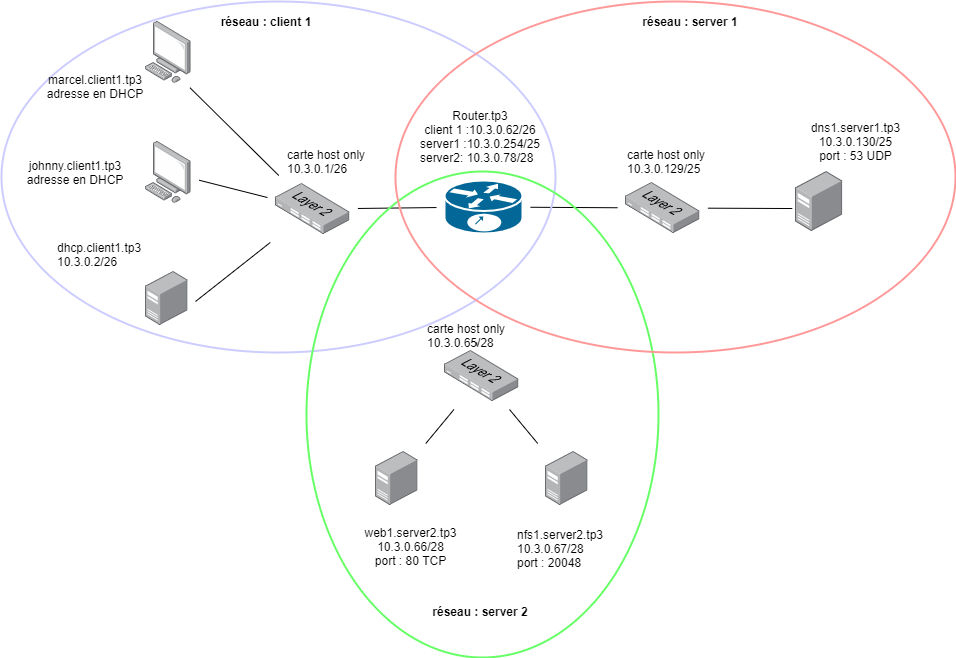

The diagram above was exported from draw.io. Its source (the exported page's mxGraphModel, read from the mxfile embedded in the PNG):
<mxGraphModel dx="1865" dy="547" grid="1" gridSize="10" guides="0" tooltips="1" connect="1" arrows="0" fold="1" page="1" pageScale="1" pageWidth="827" pageHeight="1169" math="0" shadow="0">
  <root>
    <mxCell id="0" />
    <mxCell id="1" parent="0" />
    <mxCell id="NeIWhFOcFtn_27Gf-2zO-5" value="" style="shape=mxgraph.cisco.routers.10700;sketch=0;html=1;pointerEvents=1;dashed=0;fillColor=#036897;strokeColor=#ffffff;strokeWidth=2;verticalLabelPosition=bottom;verticalAlign=top;align=center;outlineConnect=0;hachureGap=4;" parent="1" vertex="1">
      <mxGeometry x="379" y="319" width="78" height="53" as="geometry" />
    </mxCell>
    <mxCell id="NeIWhFOcFtn_27Gf-2zO-8" value="" style="points=[];aspect=fixed;html=1;align=center;shadow=0;dashed=0;image;image=img/lib/allied_telesis/switch/Switch_24_port_L2.svg;hachureGap=4;pointerEvents=0;" parent="1" vertex="1">
      <mxGeometry x="210" y="322" width="74.4" height="51" as="geometry" />
    </mxCell>
    <mxCell id="NeIWhFOcFtn_27Gf-2zO-9" value="" style="points=[];aspect=fixed;html=1;align=center;shadow=0;dashed=0;image;image=img/lib/allied_telesis/switch/Switch_24_port_L2.svg;hachureGap=4;pointerEvents=0;" parent="1" vertex="1">
      <mxGeometry x="379" y="489" width="74.4" height="51" as="geometry" />
    </mxCell>
    <mxCell id="NeIWhFOcFtn_27Gf-2zO-10" value="" style="points=[];aspect=fixed;html=1;align=center;shadow=0;dashed=0;image;image=img/lib/allied_telesis/switch/Switch_24_port_L2.svg;hachureGap=4;pointerEvents=0;" parent="1" vertex="1">
      <mxGeometry x="560" y="321" width="74.4" height="51" as="geometry" />
    </mxCell>
    <mxCell id="NeIWhFOcFtn_27Gf-2zO-13" value="" style="points=[];aspect=fixed;html=1;align=center;shadow=0;dashed=0;image;image=img/lib/allied_telesis/computer_and_terminals/Personal_Computer.svg;hachureGap=4;pointerEvents=0;" parent="1" vertex="1">
      <mxGeometry x="80" y="160" width="45.6" height="61.800000000000004" as="geometry" />
    </mxCell>
    <mxCell id="NeIWhFOcFtn_27Gf-2zO-14" value="" style="points=[];aspect=fixed;html=1;align=center;shadow=0;dashed=0;image;image=img/lib/allied_telesis/computer_and_terminals/Personal_Computer.svg;hachureGap=4;pointerEvents=0;" parent="1" vertex="1">
      <mxGeometry x="80" y="280" width="45.6" height="61.800000000000004" as="geometry" />
    </mxCell>
    <mxCell id="NeIWhFOcFtn_27Gf-2zO-15" value="" style="points=[];aspect=fixed;html=1;align=center;shadow=0;dashed=0;image;image=img/lib/allied_telesis/computer_and_terminals/Server_Desktop.svg;hachureGap=4;pointerEvents=0;" parent="1" vertex="1">
      <mxGeometry x="310" y="590" width="42.599999999999994" height="54" as="geometry" />
    </mxCell>
    <mxCell id="NeIWhFOcFtn_27Gf-2zO-16" value="" style="points=[];aspect=fixed;html=1;align=center;shadow=0;dashed=0;image;image=img/lib/allied_telesis/computer_and_terminals/Server_Desktop.svg;hachureGap=4;pointerEvents=0;" parent="1" vertex="1">
      <mxGeometry x="480" y="590" width="42.599999999999994" height="54" as="geometry" />
    </mxCell>
    <mxCell id="NeIWhFOcFtn_27Gf-2zO-17" value="" style="points=[];aspect=fixed;html=1;align=center;shadow=0;dashed=0;image;image=img/lib/allied_telesis/computer_and_terminals/Server_Desktop.svg;hachureGap=4;pointerEvents=0;" parent="1" vertex="1">
      <mxGeometry x="80" y="410" width="42.599999999999994" height="54" as="geometry" />
    </mxCell>
    <mxCell id="NeIWhFOcFtn_27Gf-2zO-18" value="" style="points=[];aspect=fixed;html=1;align=center;shadow=0;dashed=0;image;image=img/lib/allied_telesis/computer_and_terminals/Server_Desktop.svg;hachureGap=4;pointerEvents=0;" parent="1" vertex="1">
      <mxGeometry x="730" y="310" width="47.33" height="60" as="geometry" />
    </mxCell>
    <mxCell id="NeIWhFOcFtn_27Gf-2zO-19" value="" style="endArrow=none;html=1;startSize=14;endSize=14;sourcePerimeterSpacing=8;targetPerimeterSpacing=8;" parent="1" source="NeIWhFOcFtn_27Gf-2zO-8" target="NeIWhFOcFtn_27Gf-2zO-5" edge="1">
      <mxGeometry width="50" height="50" relative="1" as="geometry">
        <mxPoint x="340" y="410" as="sourcePoint" />
        <mxPoint x="390" y="360" as="targetPoint" />
      </mxGeometry>
    </mxCell>
    <mxCell id="NeIWhFOcFtn_27Gf-2zO-21" value="" style="endArrow=none;html=1;startSize=14;endSize=14;sourcePerimeterSpacing=8;targetPerimeterSpacing=8;" parent="1" source="NeIWhFOcFtn_27Gf-2zO-5" target="NeIWhFOcFtn_27Gf-2zO-10" edge="1">
      <mxGeometry width="50" height="50" relative="1" as="geometry">
        <mxPoint x="470.0000000000001" y="347.9207259953161" as="sourcePoint" />
        <mxPoint x="548.6" y="347.00035128805615" as="targetPoint" />
      </mxGeometry>
    </mxCell>
    <mxCell id="NeIWhFOcFtn_27Gf-2zO-23" value="" style="endArrow=none;html=1;startSize=14;endSize=14;sourcePerimeterSpacing=8;targetPerimeterSpacing=8;" parent="1" source="NeIWhFOcFtn_27Gf-2zO-15" target="NeIWhFOcFtn_27Gf-2zO-9" edge="1">
      <mxGeometry width="50" height="50" relative="1" as="geometry">
        <mxPoint x="270" y="540" as="sourcePoint" />
        <mxPoint x="320" y="490" as="targetPoint" />
      </mxGeometry>
    </mxCell>
    <mxCell id="NeIWhFOcFtn_27Gf-2zO-24" value="" style="endArrow=none;html=1;startSize=14;endSize=14;sourcePerimeterSpacing=8;targetPerimeterSpacing=8;" parent="1" source="NeIWhFOcFtn_27Gf-2zO-16" target="NeIWhFOcFtn_27Gf-2zO-9" edge="1">
      <mxGeometry width="50" height="50" relative="1" as="geometry">
        <mxPoint x="420" y="530" as="sourcePoint" />
        <mxPoint x="470" y="480" as="targetPoint" />
      </mxGeometry>
    </mxCell>
    <mxCell id="NeIWhFOcFtn_27Gf-2zO-25" value="" style="endArrow=none;html=1;startSize=14;endSize=14;sourcePerimeterSpacing=8;targetPerimeterSpacing=8;entryX=-0.068;entryY=0.617;entryDx=0;entryDy=0;entryPerimeter=0;" parent="1" source="NeIWhFOcFtn_27Gf-2zO-10" target="NeIWhFOcFtn_27Gf-2zO-18" edge="1">
      <mxGeometry width="50" height="50" relative="1" as="geometry">
        <mxPoint x="650" y="320" as="sourcePoint" />
        <mxPoint x="700" y="270" as="targetPoint" />
      </mxGeometry>
    </mxCell>
    <mxCell id="NeIWhFOcFtn_27Gf-2zO-26" value="" style="endArrow=none;html=1;startSize=14;endSize=14;sourcePerimeterSpacing=8;targetPerimeterSpacing=8;exitX=0.974;exitY=1.071;exitDx=0;exitDy=0;exitPerimeter=0;" parent="1" source="NeIWhFOcFtn_27Gf-2zO-13" target="NeIWhFOcFtn_27Gf-2zO-8" edge="1">
      <mxGeometry width="50" height="50" relative="1" as="geometry">
        <mxPoint x="200" y="210" as="sourcePoint" />
        <mxPoint x="250" y="160" as="targetPoint" />
      </mxGeometry>
    </mxCell>
    <mxCell id="NeIWhFOcFtn_27Gf-2zO-27" value="" style="endArrow=none;html=1;startSize=14;endSize=14;sourcePerimeterSpacing=8;targetPerimeterSpacing=8;" parent="1" target="NeIWhFOcFtn_27Gf-2zO-8" edge="1">
      <mxGeometry width="50" height="50" relative="1" as="geometry">
        <mxPoint x="130" y="440" as="sourcePoint" />
        <mxPoint x="210" y="420" as="targetPoint" />
      </mxGeometry>
    </mxCell>
    <mxCell id="NeIWhFOcFtn_27Gf-2zO-28" value="" style="endArrow=none;html=1;startSize=14;endSize=14;sourcePerimeterSpacing=8;targetPerimeterSpacing=8;" parent="1" source="NeIWhFOcFtn_27Gf-2zO-14" target="NeIWhFOcFtn_27Gf-2zO-8" edge="1">
      <mxGeometry width="50" height="50" relative="1" as="geometry">
        <mxPoint x="140" y="390" as="sourcePoint" />
        <mxPoint x="190" y="340" as="targetPoint" />
      </mxGeometry>
    </mxCell>
    <mxCell id="NeIWhFOcFtn_27Gf-2zO-31" value="Router.tp3&lt;br&gt;client 1 :10.3.0.62/26&lt;br&gt;&lt;div style=&quot;text-align: left&quot;&gt;server1 :10.3.0.254/25&lt;/div&gt;&lt;div style=&quot;text-align: left&quot;&gt;server2:&amp;nbsp;10.3.0.78/28&lt;/div&gt;" style="text;html=1;strokeColor=none;fillColor=none;align=center;verticalAlign=middle;whiteSpace=wrap;rounded=0;hachureGap=4;pointerEvents=0;" parent="1" vertex="1">
      <mxGeometry x="330" y="250" width="170" height="50" as="geometry" />
    </mxCell>
    <mxCell id="NeIWhFOcFtn_27Gf-2zO-33" value="" style="ellipse;whiteSpace=wrap;html=1;hachureGap=4;pointerEvents=0;sketch=0;strokeWidth=2;fillColor=none;strokeColor=#CCCCFF;" parent="1" vertex="1">
      <mxGeometry x="-64" y="140" width="554" height="351" as="geometry" />
    </mxCell>
    <mxCell id="NeIWhFOcFtn_27Gf-2zO-34" value="" style="ellipse;whiteSpace=wrap;html=1;sketch=0;hachureGap=4;pointerEvents=0;strokeWidth=2;rotation=90;fillColor=none;strokeColor=#66FF66;" parent="1" vertex="1">
      <mxGeometry x="174" y="377" width="486" height="352" as="geometry" />
    </mxCell>
    <mxCell id="NeIWhFOcFtn_27Gf-2zO-36" value="" style="ellipse;whiteSpace=wrap;html=1;hachureGap=4;pointerEvents=0;sketch=0;strokeWidth=2;fillColor=none;strokeColor=#FF9999;" parent="1" vertex="1">
      <mxGeometry x="330" y="140" width="560" height="351" as="geometry" />
    </mxCell>
    <mxCell id="NeIWhFOcFtn_27Gf-2zO-37" value="&lt;b&gt;réseau : client 1&lt;/b&gt;" style="text;html=1;strokeColor=none;fillColor=none;align=center;verticalAlign=middle;whiteSpace=wrap;rounded=0;sketch=0;hachureGap=4;pointerEvents=0;" parent="1" vertex="1">
      <mxGeometry x="146" y="150" width="110" height="20" as="geometry" />
    </mxCell>
    <mxCell id="NeIWhFOcFtn_27Gf-2zO-38" value="&lt;b&gt;réseau : server 1&lt;/b&gt;" style="text;html=1;strokeColor=none;fillColor=none;align=center;verticalAlign=middle;whiteSpace=wrap;rounded=0;sketch=0;hachureGap=4;pointerEvents=0;" parent="1" vertex="1">
      <mxGeometry x="570" y="150" width="110" height="20" as="geometry" />
    </mxCell>
    <mxCell id="NeIWhFOcFtn_27Gf-2zO-39" value="&lt;b&gt;réseau : server 2&lt;/b&gt;" style="text;html=1;strokeColor=none;fillColor=none;align=center;verticalAlign=middle;whiteSpace=wrap;rounded=0;sketch=0;hachureGap=4;pointerEvents=0;" parent="1" vertex="1">
      <mxGeometry x="360" y="740" width="110" height="20" as="geometry" />
    </mxCell>
    <mxCell id="NeIWhFOcFtn_27Gf-2zO-40" value="marcel.client1.tp3&lt;br&gt;adresse en DHCP" style="text;html=1;strokeColor=none;fillColor=none;align=center;verticalAlign=middle;whiteSpace=wrap;rounded=0;sketch=0;hachureGap=4;pointerEvents=0;" parent="1" vertex="1">
      <mxGeometry x="-20" y="200" width="100" height="50" as="geometry" />
    </mxCell>
    <mxCell id="NeIWhFOcFtn_27Gf-2zO-41" value="johnny.client1.tp3&lt;br&gt;adresse en DHCP" style="text;html=1;strokeColor=none;fillColor=none;align=center;verticalAlign=middle;whiteSpace=wrap;rounded=0;sketch=0;hachureGap=4;pointerEvents=0;" parent="1" vertex="1">
      <mxGeometry x="-40" y="285.9" width="100" height="50" as="geometry" />
    </mxCell>
    <mxCell id="NeIWhFOcFtn_27Gf-2zO-42" value="dhcp.client1.tp3&lt;br&gt;10.3.0.2/26" style="text;whiteSpace=wrap;html=1;" parent="1" vertex="1">
      <mxGeometry x="-10" y="373" width="120" height="37" as="geometry" />
    </mxCell>
    <mxCell id="NeIWhFOcFtn_27Gf-2zO-43" value="carte host only&lt;br&gt;10.3.0.1/26" style="text;html=1;strokeColor=none;fillColor=none;align=left;verticalAlign=middle;whiteSpace=wrap;rounded=0;sketch=0;hachureGap=4;pointerEvents=0;" parent="1" vertex="1">
      <mxGeometry x="220" y="290" width="100" height="20" as="geometry" />
    </mxCell>
    <mxCell id="NeIWhFOcFtn_27Gf-2zO-44" value="carte host only&lt;br&gt;10.3.0.129/25" style="text;html=1;strokeColor=none;fillColor=none;align=left;verticalAlign=middle;whiteSpace=wrap;rounded=0;sketch=0;hachureGap=4;pointerEvents=0;" parent="1" vertex="1">
      <mxGeometry x="560" y="290" width="100" height="20" as="geometry" />
    </mxCell>
    <mxCell id="NeIWhFOcFtn_27Gf-2zO-46" value="&lt;span style=&quot;text-align: left&quot;&gt;dns1.server1.tp3&lt;br&gt;10.3.0.130/25&lt;br&gt;port : 53 UDP&lt;br&gt;&lt;/span&gt;" style="text;html=1;align=center;verticalAlign=middle;resizable=0;points=[];autosize=1;strokeColor=none;fillColor=none;" parent="1" vertex="1">
      <mxGeometry x="735" y="255" width="110" height="50" as="geometry" />
    </mxCell>
    <mxCell id="NeIWhFOcFtn_27Gf-2zO-45" value="carte host only&lt;br&gt;10.3.0.65/28" style="text;html=1;strokeColor=none;fillColor=none;align=left;verticalAlign=middle;whiteSpace=wrap;rounded=0;sketch=0;hachureGap=4;pointerEvents=0;" parent="1" vertex="1">
      <mxGeometry x="360" y="464" width="100" height="20" as="geometry" />
    </mxCell>
    <mxCell id="NeIWhFOcFtn_27Gf-2zO-48" value="" style="endArrow=none;html=1;startSize=14;endSize=14;sourcePerimeterSpacing=8;" parent="1" source="NeIWhFOcFtn_27Gf-2zO-9" target="NeIWhFOcFtn_27Gf-2zO-45" edge="1">
      <mxGeometry width="50" height="50" relative="1" as="geometry">
        <mxPoint x="416.55680473372786" y="481" as="sourcePoint" />
        <mxPoint x="417.6325443786982" y="380" as="targetPoint" />
      </mxGeometry>
    </mxCell>
    <mxCell id="NeIWhFOcFtn_27Gf-2zO-50" value="&lt;span style=&quot;text-align: left&quot;&gt;web1.server2.tp3&lt;br&gt;10.3.0.66/28&lt;br&gt;port : 80 TCP&lt;br&gt;&lt;/span&gt;" style="text;html=1;align=center;verticalAlign=middle;resizable=0;points=[];autosize=1;strokeColor=none;fillColor=none;" parent="1" vertex="1">
      <mxGeometry x="290" y="660" width="110" height="50" as="geometry" />
    </mxCell>
    <UserObject label="nfs1.server2.tp3&lt;br&gt;10.3.0.67/28&lt;br&gt;port :&amp;nbsp;20048" link="10.3.0.66/28" id="NeIWhFOcFtn_27Gf-2zO-51">
      <mxCell style="text;whiteSpace=wrap;html=1;" parent="1" vertex="1">
        <mxGeometry x="450" y="660" width="90" height="30" as="geometry" />
      </mxCell>
    </UserObject>
  </root>
</mxGraphModel>